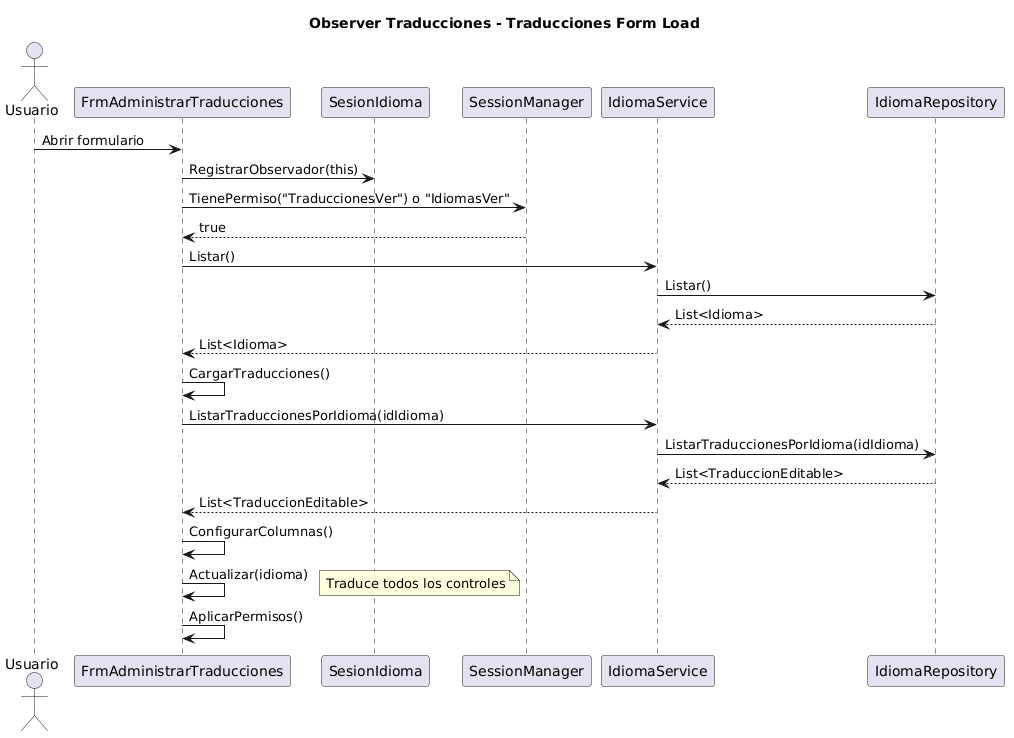

The diagram above was rendered by PlantUML. Its source (embedded in the PNG):
@startuml
title Observer Traducciones - Traducciones Form Load

actor Usuario as U
participant FrmAdministrarTraducciones as FAT
participant SesionIdioma as SI
participant SessionManager as SM
participant IdiomaService as IS
participant IdiomaRepository as IR

U -> FAT : Abrir formulario
FAT -> SI : RegistrarObservador(this)
FAT -> SM : TienePermiso("TraduccionesVer") o "IdiomasVer"
SM --> FAT : true
FAT -> IS : Listar()
IS -> IR : Listar()
IR --> IS : List<Idioma>
IS --> FAT : List<Idioma>
FAT -> FAT : CargarTraducciones()
FAT -> IS : ListarTraduccionesPorIdioma(idIdioma)
IS -> IR : ListarTraduccionesPorIdioma(idIdioma)
IR --> IS : List<TraduccionEditable>
IS --> FAT : List<TraduccionEditable>
FAT -> FAT : ConfigurarColumnas()
FAT -> FAT : Actualizar(idioma)
note right: Traduce todos los controles
FAT -> FAT : AplicarPermisos()
@enduml